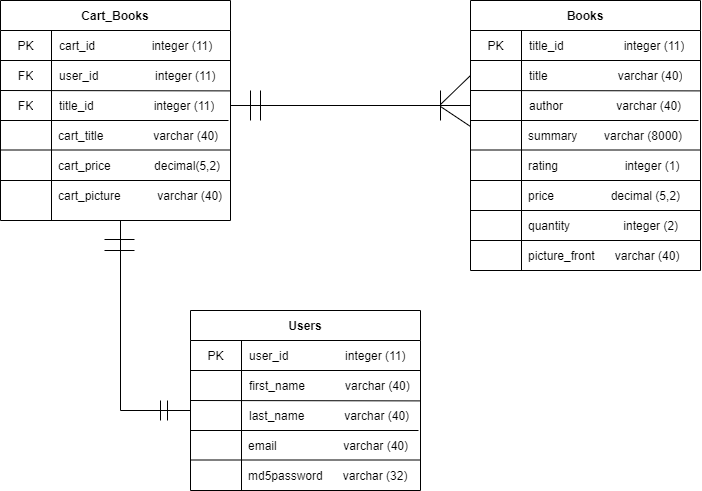

The diagram above was exported from draw.io. Its source (the exported page's mxGraphModel, read from the mxfile embedded in the PNG):
<mxGraphModel dx="1038" dy="607" grid="1" gridSize="10" guides="1" tooltips="1" connect="1" arrows="1" fold="1" page="1" pageScale="1" pageWidth="850" pageHeight="1100" math="0" shadow="0">
  <root>
    <mxCell id="0" />
    <mxCell id="1" parent="0" />
    <mxCell id="T7BBJAx3CIOXmpAf1MDE-1" value="Cart_Books" style="shape=table;html=1;whiteSpace=wrap;startSize=30;container=1;collapsible=0;childLayout=tableLayout;fixedRows=1;rowLines=0;fontStyle=1;align=center;" vertex="1" parent="1">
      <mxGeometry x="80" y="70" width="230" height="220" as="geometry" />
    </mxCell>
    <mxCell id="T7BBJAx3CIOXmpAf1MDE-2" value="" style="shape=partialRectangle;html=1;whiteSpace=wrap;collapsible=0;dropTarget=0;pointerEvents=0;fillColor=none;top=0;left=0;bottom=1;right=0;points=[[0,0.5],[1,0.5]];portConstraint=eastwest;" vertex="1" parent="T7BBJAx3CIOXmpAf1MDE-1">
      <mxGeometry y="30" width="230" height="30" as="geometry" />
    </mxCell>
    <mxCell id="T7BBJAx3CIOXmpAf1MDE-3" value="PK" style="shape=partialRectangle;html=1;whiteSpace=wrap;connectable=0;fillColor=none;top=0;left=0;bottom=0;right=0;overflow=hidden;" vertex="1" parent="T7BBJAx3CIOXmpAf1MDE-2">
      <mxGeometry width="51" height="30" as="geometry" />
    </mxCell>
    <mxCell id="T7BBJAx3CIOXmpAf1MDE-4" value="cart_id&amp;nbsp; &amp;nbsp; &amp;nbsp; &amp;nbsp; &amp;nbsp; &amp;nbsp; &amp;nbsp; &amp;nbsp; &amp;nbsp;integer (11)" style="shape=partialRectangle;html=1;whiteSpace=wrap;connectable=0;fillColor=none;top=0;left=0;bottom=0;right=0;align=left;spacingLeft=6;overflow=hidden;" vertex="1" parent="T7BBJAx3CIOXmpAf1MDE-2">
      <mxGeometry x="51" width="179" height="30" as="geometry" />
    </mxCell>
    <mxCell id="T7BBJAx3CIOXmpAf1MDE-5" value="" style="shape=partialRectangle;html=1;whiteSpace=wrap;collapsible=0;dropTarget=0;pointerEvents=0;fillColor=none;top=0;left=0;bottom=0;right=0;points=[[0,0.5],[1,0.5]];portConstraint=eastwest;" vertex="1" parent="T7BBJAx3CIOXmpAf1MDE-1">
      <mxGeometry y="60" width="230" height="30" as="geometry" />
    </mxCell>
    <mxCell id="T7BBJAx3CIOXmpAf1MDE-6" value="FK" style="shape=partialRectangle;html=1;whiteSpace=wrap;connectable=0;fillColor=none;top=0;left=0;bottom=0;right=0;overflow=hidden;" vertex="1" parent="T7BBJAx3CIOXmpAf1MDE-5">
      <mxGeometry width="51" height="30" as="geometry" />
    </mxCell>
    <mxCell id="T7BBJAx3CIOXmpAf1MDE-7" value="user_id&amp;nbsp; &amp;nbsp; &amp;nbsp; &amp;nbsp; &amp;nbsp; &amp;nbsp; &amp;nbsp; &amp;nbsp; &amp;nbsp;integer (11)" style="shape=partialRectangle;html=1;whiteSpace=wrap;connectable=0;fillColor=none;top=0;left=0;bottom=0;right=0;align=left;spacingLeft=6;overflow=hidden;" vertex="1" parent="T7BBJAx3CIOXmpAf1MDE-5">
      <mxGeometry x="51" width="179" height="30" as="geometry" />
    </mxCell>
    <mxCell id="T7BBJAx3CIOXmpAf1MDE-8" value="" style="shape=partialRectangle;html=1;whiteSpace=wrap;collapsible=0;dropTarget=0;pointerEvents=0;fillColor=none;top=0;left=0;bottom=0;right=0;points=[[0,0.5],[1,0.5]];portConstraint=eastwest;" vertex="1" parent="T7BBJAx3CIOXmpAf1MDE-1">
      <mxGeometry y="90" width="230" height="30" as="geometry" />
    </mxCell>
    <mxCell id="T7BBJAx3CIOXmpAf1MDE-9" value="FK" style="shape=partialRectangle;html=1;whiteSpace=wrap;connectable=0;fillColor=none;top=0;left=0;bottom=0;right=0;overflow=hidden;" vertex="1" parent="T7BBJAx3CIOXmpAf1MDE-8">
      <mxGeometry width="51" height="30" as="geometry" />
    </mxCell>
    <mxCell id="T7BBJAx3CIOXmpAf1MDE-10" value="title_id&amp;nbsp; &amp;nbsp; &amp;nbsp; &amp;nbsp; &amp;nbsp; &amp;nbsp; &amp;nbsp; &amp;nbsp; &amp;nbsp; integer (11)" style="shape=partialRectangle;html=1;whiteSpace=wrap;connectable=0;fillColor=none;top=0;left=0;bottom=0;right=0;align=left;spacingLeft=6;overflow=hidden;" vertex="1" parent="T7BBJAx3CIOXmpAf1MDE-8">
      <mxGeometry x="51" width="179" height="30" as="geometry" />
    </mxCell>
    <mxCell id="T7BBJAx3CIOXmpAf1MDE-18" value="" style="endArrow=none;html=1;entryX=0.997;entryY=0.013;entryDx=0;entryDy=0;entryPerimeter=0;" edge="1" parent="1" target="T7BBJAx3CIOXmpAf1MDE-8">
      <mxGeometry width="50" height="50" relative="1" as="geometry">
        <mxPoint x="80" y="160" as="sourcePoint" />
        <mxPoint x="270" y="160" as="targetPoint" />
      </mxGeometry>
    </mxCell>
    <mxCell id="T7BBJAx3CIOXmpAf1MDE-21" value="cart_title&amp;nbsp; &amp;nbsp; &amp;nbsp; &amp;nbsp; &amp;nbsp; &amp;nbsp; &amp;nbsp; &amp;nbsp;varchar (40)" style="shape=partialRectangle;html=1;whiteSpace=wrap;connectable=0;fillColor=none;top=0;left=0;bottom=0;right=0;align=left;spacingLeft=6;overflow=hidden;" vertex="1" parent="1">
      <mxGeometry x="130" y="190" width="180" height="30" as="geometry" />
    </mxCell>
    <mxCell id="T7BBJAx3CIOXmpAf1MDE-22" value="" style="endArrow=none;html=1;" edge="1" parent="1">
      <mxGeometry width="50" height="50" relative="1" as="geometry">
        <mxPoint x="80" y="250" as="sourcePoint" />
        <mxPoint x="310" y="250" as="targetPoint" />
      </mxGeometry>
    </mxCell>
    <mxCell id="T7BBJAx3CIOXmpAf1MDE-23" value="" style="endArrow=none;html=1;" edge="1" parent="1">
      <mxGeometry width="50" height="50" relative="1" as="geometry">
        <mxPoint x="550" y="280" as="sourcePoint" />
        <mxPoint x="780" y="280" as="targetPoint" />
      </mxGeometry>
    </mxCell>
    <mxCell id="T7BBJAx3CIOXmpAf1MDE-24" value="" style="endArrow=none;html=1;" edge="1" parent="1">
      <mxGeometry width="50" height="50" relative="1" as="geometry">
        <mxPoint x="80" y="219.5" as="sourcePoint" />
        <mxPoint x="310" y="219.5" as="targetPoint" />
      </mxGeometry>
    </mxCell>
    <mxCell id="T7BBJAx3CIOXmpAf1MDE-25" value="cart_price&amp;nbsp; &amp;nbsp; &amp;nbsp; &amp;nbsp; &amp;nbsp; &amp;nbsp; &amp;nbsp;decimal(5,2)" style="shape=partialRectangle;html=1;whiteSpace=wrap;connectable=0;fillColor=none;top=0;left=0;bottom=0;right=0;align=left;spacingLeft=6;overflow=hidden;" vertex="1" parent="1">
      <mxGeometry x="130" y="220" width="180" height="30" as="geometry" />
    </mxCell>
    <mxCell id="T7BBJAx3CIOXmpAf1MDE-27" value="" style="endArrow=none;html=1;endSize=10;" edge="1" parent="1">
      <mxGeometry width="50" height="50" relative="1" as="geometry">
        <mxPoint x="80" y="190" as="sourcePoint" />
        <mxPoint x="308" y="190" as="targetPoint" />
      </mxGeometry>
    </mxCell>
    <mxCell id="T7BBJAx3CIOXmpAf1MDE-28" value="" style="endArrow=none;html=1;" edge="1" parent="1">
      <mxGeometry width="50" height="50" relative="1" as="geometry">
        <mxPoint x="550" y="310" as="sourcePoint" />
        <mxPoint x="780" y="310" as="targetPoint" />
      </mxGeometry>
    </mxCell>
    <mxCell id="T7BBJAx3CIOXmpAf1MDE-29" value="" style="endArrow=none;html=1;" edge="1" parent="1">
      <mxGeometry width="50" height="50" relative="1" as="geometry">
        <mxPoint x="200" y="480" as="sourcePoint" />
        <mxPoint x="270" y="480" as="targetPoint" />
      </mxGeometry>
    </mxCell>
    <mxCell id="T7BBJAx3CIOXmpAf1MDE-31" value="cart_picture&amp;nbsp; &amp;nbsp; &amp;nbsp; &amp;nbsp; &amp;nbsp; &amp;nbsp;varchar (40)" style="shape=partialRectangle;html=1;whiteSpace=wrap;connectable=0;fillColor=none;top=0;left=0;bottom=0;right=0;align=left;spacingLeft=6;overflow=hidden;" vertex="1" parent="1">
      <mxGeometry x="130" y="250" width="180" height="30" as="geometry" />
    </mxCell>
    <mxCell id="T7BBJAx3CIOXmpAf1MDE-42" value="Users" style="shape=table;html=1;whiteSpace=wrap;startSize=30;container=1;collapsible=0;childLayout=tableLayout;fixedRows=1;rowLines=0;fontStyle=1;align=center;" vertex="1" parent="1">
      <mxGeometry x="270" y="380" width="230" height="180" as="geometry" />
    </mxCell>
    <mxCell id="T7BBJAx3CIOXmpAf1MDE-43" value="" style="shape=partialRectangle;html=1;whiteSpace=wrap;collapsible=0;dropTarget=0;pointerEvents=0;fillColor=none;top=0;left=0;bottom=1;right=0;points=[[0,0.5],[1,0.5]];portConstraint=eastwest;" vertex="1" parent="T7BBJAx3CIOXmpAf1MDE-42">
      <mxGeometry y="30" width="230" height="30" as="geometry" />
    </mxCell>
    <mxCell id="T7BBJAx3CIOXmpAf1MDE-44" value="PK" style="shape=partialRectangle;html=1;whiteSpace=wrap;connectable=0;fillColor=none;top=0;left=0;bottom=0;right=0;overflow=hidden;" vertex="1" parent="T7BBJAx3CIOXmpAf1MDE-43">
      <mxGeometry width="51" height="30" as="geometry" />
    </mxCell>
    <mxCell id="T7BBJAx3CIOXmpAf1MDE-45" value="user_id&amp;nbsp; &amp;nbsp; &amp;nbsp; &amp;nbsp; &amp;nbsp; &amp;nbsp; &amp;nbsp; &amp;nbsp; &amp;nbsp;integer (11)" style="shape=partialRectangle;html=1;whiteSpace=wrap;connectable=0;fillColor=none;top=0;left=0;bottom=0;right=0;align=left;spacingLeft=6;overflow=hidden;" vertex="1" parent="T7BBJAx3CIOXmpAf1MDE-43">
      <mxGeometry x="51" width="179" height="30" as="geometry" />
    </mxCell>
    <mxCell id="T7BBJAx3CIOXmpAf1MDE-46" value="" style="shape=partialRectangle;html=1;whiteSpace=wrap;collapsible=0;dropTarget=0;pointerEvents=0;fillColor=none;top=0;left=0;bottom=0;right=0;points=[[0,0.5],[1,0.5]];portConstraint=eastwest;" vertex="1" parent="T7BBJAx3CIOXmpAf1MDE-42">
      <mxGeometry y="60" width="230" height="30" as="geometry" />
    </mxCell>
    <mxCell id="T7BBJAx3CIOXmpAf1MDE-47" value="" style="shape=partialRectangle;html=1;whiteSpace=wrap;connectable=0;fillColor=none;top=0;left=0;bottom=0;right=0;overflow=hidden;" vertex="1" parent="T7BBJAx3CIOXmpAf1MDE-46">
      <mxGeometry width="51" height="30" as="geometry" />
    </mxCell>
    <mxCell id="T7BBJAx3CIOXmpAf1MDE-48" value="first_name&amp;nbsp; &amp;nbsp; &amp;nbsp; &amp;nbsp; &amp;nbsp; &amp;nbsp; varchar (40)" style="shape=partialRectangle;html=1;whiteSpace=wrap;connectable=0;fillColor=none;top=0;left=0;bottom=0;right=0;align=left;spacingLeft=6;overflow=hidden;" vertex="1" parent="T7BBJAx3CIOXmpAf1MDE-46">
      <mxGeometry x="51" width="179" height="30" as="geometry" />
    </mxCell>
    <mxCell id="T7BBJAx3CIOXmpAf1MDE-49" value="" style="shape=partialRectangle;html=1;whiteSpace=wrap;collapsible=0;dropTarget=0;pointerEvents=0;fillColor=none;top=0;left=0;bottom=0;right=0;points=[[0,0.5],[1,0.5]];portConstraint=eastwest;" vertex="1" parent="T7BBJAx3CIOXmpAf1MDE-42">
      <mxGeometry y="90" width="230" height="30" as="geometry" />
    </mxCell>
    <mxCell id="T7BBJAx3CIOXmpAf1MDE-50" value="" style="shape=partialRectangle;html=1;whiteSpace=wrap;connectable=0;fillColor=none;top=0;left=0;bottom=0;right=0;overflow=hidden;" vertex="1" parent="T7BBJAx3CIOXmpAf1MDE-49">
      <mxGeometry width="51" height="30" as="geometry" />
    </mxCell>
    <mxCell id="T7BBJAx3CIOXmpAf1MDE-51" value="last_name&amp;nbsp; &amp;nbsp; &amp;nbsp; &amp;nbsp; &amp;nbsp; &amp;nbsp; varchar (40)" style="shape=partialRectangle;html=1;whiteSpace=wrap;connectable=0;fillColor=none;top=0;left=0;bottom=0;right=0;align=left;spacingLeft=6;overflow=hidden;" vertex="1" parent="T7BBJAx3CIOXmpAf1MDE-49">
      <mxGeometry x="51" width="179" height="30" as="geometry" />
    </mxCell>
    <mxCell id="T7BBJAx3CIOXmpAf1MDE-52" value="" style="endArrow=none;html=1;entryX=0.997;entryY=0.013;entryDx=0;entryDy=0;entryPerimeter=0;" edge="1" parent="1" target="T7BBJAx3CIOXmpAf1MDE-49">
      <mxGeometry width="50" height="50" relative="1" as="geometry">
        <mxPoint x="270" y="470" as="sourcePoint" />
        <mxPoint x="460" y="470" as="targetPoint" />
      </mxGeometry>
    </mxCell>
    <mxCell id="T7BBJAx3CIOXmpAf1MDE-53" value="email&amp;nbsp; &amp;nbsp; &amp;nbsp; &amp;nbsp; &amp;nbsp; &amp;nbsp; &amp;nbsp; &amp;nbsp; &amp;nbsp; &amp;nbsp; varchar (40)" style="shape=partialRectangle;html=1;whiteSpace=wrap;connectable=0;fillColor=none;top=0;left=0;bottom=0;right=0;align=left;spacingLeft=6;overflow=hidden;" vertex="1" parent="1">
      <mxGeometry x="320" y="500" width="180" height="30" as="geometry" />
    </mxCell>
    <mxCell id="T7BBJAx3CIOXmpAf1MDE-55" value="" style="endArrow=none;html=1;" edge="1" parent="1">
      <mxGeometry width="50" height="50" relative="1" as="geometry">
        <mxPoint x="270" y="529.5" as="sourcePoint" />
        <mxPoint x="500" y="529.5" as="targetPoint" />
      </mxGeometry>
    </mxCell>
    <mxCell id="T7BBJAx3CIOXmpAf1MDE-56" value="md5password&amp;nbsp; &amp;nbsp; &amp;nbsp; varchar (32)" style="shape=partialRectangle;html=1;whiteSpace=wrap;connectable=0;fillColor=none;top=0;left=0;bottom=0;right=0;align=left;spacingLeft=6;overflow=hidden;" vertex="1" parent="1">
      <mxGeometry x="320" y="530" width="180" height="30" as="geometry" />
    </mxCell>
    <mxCell id="T7BBJAx3CIOXmpAf1MDE-57" value="" style="endArrow=none;html=1;endSize=10;" edge="1" parent="1">
      <mxGeometry width="50" height="50" relative="1" as="geometry">
        <mxPoint x="270" y="500" as="sourcePoint" />
        <mxPoint x="498" y="500" as="targetPoint" />
      </mxGeometry>
    </mxCell>
    <mxCell id="T7BBJAx3CIOXmpAf1MDE-74" value="Books" style="shape=table;html=1;whiteSpace=wrap;startSize=30;container=1;collapsible=0;childLayout=tableLayout;fixedRows=1;rowLines=0;fontStyle=1;align=center;" vertex="1" parent="1">
      <mxGeometry x="550" y="70" width="230" height="270" as="geometry" />
    </mxCell>
    <mxCell id="T7BBJAx3CIOXmpAf1MDE-75" value="" style="shape=partialRectangle;html=1;whiteSpace=wrap;collapsible=0;dropTarget=0;pointerEvents=0;fillColor=none;top=0;left=0;bottom=1;right=0;points=[[0,0.5],[1,0.5]];portConstraint=eastwest;" vertex="1" parent="T7BBJAx3CIOXmpAf1MDE-74">
      <mxGeometry y="30" width="230" height="30" as="geometry" />
    </mxCell>
    <mxCell id="T7BBJAx3CIOXmpAf1MDE-76" value="PK" style="shape=partialRectangle;html=1;whiteSpace=wrap;connectable=0;fillColor=none;top=0;left=0;bottom=0;right=0;overflow=hidden;" vertex="1" parent="T7BBJAx3CIOXmpAf1MDE-75">
      <mxGeometry width="51" height="30" as="geometry" />
    </mxCell>
    <mxCell id="T7BBJAx3CIOXmpAf1MDE-77" value="title_id&amp;nbsp; &amp;nbsp; &amp;nbsp; &amp;nbsp; &amp;nbsp; &amp;nbsp; &amp;nbsp; &amp;nbsp; &amp;nbsp; integer (11)" style="shape=partialRectangle;html=1;whiteSpace=wrap;connectable=0;fillColor=none;top=0;left=0;bottom=0;right=0;align=left;spacingLeft=6;overflow=hidden;" vertex="1" parent="T7BBJAx3CIOXmpAf1MDE-75">
      <mxGeometry x="51" width="179" height="30" as="geometry" />
    </mxCell>
    <mxCell id="T7BBJAx3CIOXmpAf1MDE-78" value="" style="shape=partialRectangle;html=1;whiteSpace=wrap;collapsible=0;dropTarget=0;pointerEvents=0;fillColor=none;top=0;left=0;bottom=0;right=0;points=[[0,0.5],[1,0.5]];portConstraint=eastwest;" vertex="1" parent="T7BBJAx3CIOXmpAf1MDE-74">
      <mxGeometry y="60" width="230" height="30" as="geometry" />
    </mxCell>
    <mxCell id="T7BBJAx3CIOXmpAf1MDE-79" value="" style="shape=partialRectangle;html=1;whiteSpace=wrap;connectable=0;fillColor=none;top=0;left=0;bottom=0;right=0;overflow=hidden;" vertex="1" parent="T7BBJAx3CIOXmpAf1MDE-78">
      <mxGeometry width="51" height="30" as="geometry" />
    </mxCell>
    <mxCell id="T7BBJAx3CIOXmpAf1MDE-80" value="title&amp;nbsp; &amp;nbsp; &amp;nbsp; &amp;nbsp; &amp;nbsp; &amp;nbsp; &amp;nbsp; &amp;nbsp; &amp;nbsp; &amp;nbsp; &amp;nbsp;varchar (40)" style="shape=partialRectangle;html=1;whiteSpace=wrap;connectable=0;fillColor=none;top=0;left=0;bottom=0;right=0;align=left;spacingLeft=6;overflow=hidden;" vertex="1" parent="T7BBJAx3CIOXmpAf1MDE-78">
      <mxGeometry x="51" width="179" height="30" as="geometry" />
    </mxCell>
    <mxCell id="T7BBJAx3CIOXmpAf1MDE-81" value="" style="shape=partialRectangle;html=1;whiteSpace=wrap;collapsible=0;dropTarget=0;pointerEvents=0;fillColor=none;top=0;left=0;bottom=0;right=0;points=[[0,0.5],[1,0.5]];portConstraint=eastwest;" vertex="1" parent="T7BBJAx3CIOXmpAf1MDE-74">
      <mxGeometry y="90" width="230" height="30" as="geometry" />
    </mxCell>
    <mxCell id="T7BBJAx3CIOXmpAf1MDE-82" value="" style="shape=partialRectangle;html=1;whiteSpace=wrap;connectable=0;fillColor=none;top=0;left=0;bottom=0;right=0;overflow=hidden;" vertex="1" parent="T7BBJAx3CIOXmpAf1MDE-81">
      <mxGeometry width="51" height="30" as="geometry" />
    </mxCell>
    <mxCell id="T7BBJAx3CIOXmpAf1MDE-83" value="author&amp;nbsp; &amp;nbsp; &amp;nbsp; &amp;nbsp; &amp;nbsp; &amp;nbsp; &amp;nbsp; &amp;nbsp; varchar (40)" style="shape=partialRectangle;html=1;whiteSpace=wrap;connectable=0;fillColor=none;top=0;left=0;bottom=0;right=0;align=left;spacingLeft=6;overflow=hidden;" vertex="1" parent="T7BBJAx3CIOXmpAf1MDE-81">
      <mxGeometry x="51" width="179" height="30" as="geometry" />
    </mxCell>
    <mxCell id="T7BBJAx3CIOXmpAf1MDE-84" value="" style="endArrow=none;html=1;entryX=0.997;entryY=0.013;entryDx=0;entryDy=0;entryPerimeter=0;" edge="1" parent="1" target="T7BBJAx3CIOXmpAf1MDE-81">
      <mxGeometry width="50" height="50" relative="1" as="geometry">
        <mxPoint x="550" y="160" as="sourcePoint" />
        <mxPoint x="740" y="160" as="targetPoint" />
      </mxGeometry>
    </mxCell>
    <mxCell id="T7BBJAx3CIOXmpAf1MDE-85" value="summary&amp;nbsp; &amp;nbsp; &amp;nbsp; &amp;nbsp; varchar (8000)" style="shape=partialRectangle;html=1;whiteSpace=wrap;connectable=0;fillColor=none;top=0;left=0;bottom=0;right=0;align=left;spacingLeft=6;overflow=hidden;" vertex="1" parent="1">
      <mxGeometry x="600" y="190" width="180" height="30" as="geometry" />
    </mxCell>
    <mxCell id="T7BBJAx3CIOXmpAf1MDE-86" value="" style="endArrow=none;html=1;" edge="1" parent="1">
      <mxGeometry width="50" height="50" relative="1" as="geometry">
        <mxPoint x="550" y="250" as="sourcePoint" />
        <mxPoint x="780" y="250" as="targetPoint" />
      </mxGeometry>
    </mxCell>
    <mxCell id="T7BBJAx3CIOXmpAf1MDE-87" value="" style="endArrow=none;html=1;" edge="1" parent="1">
      <mxGeometry width="50" height="50" relative="1" as="geometry">
        <mxPoint x="550" y="219.5" as="sourcePoint" />
        <mxPoint x="780" y="219.5" as="targetPoint" />
      </mxGeometry>
    </mxCell>
    <mxCell id="T7BBJAx3CIOXmpAf1MDE-88" value="rating&amp;nbsp; &amp;nbsp; &amp;nbsp; &amp;nbsp; &amp;nbsp; &amp;nbsp; &amp;nbsp; &amp;nbsp; &amp;nbsp; &amp;nbsp; integer (1)" style="shape=partialRectangle;html=1;whiteSpace=wrap;connectable=0;fillColor=none;top=0;left=0;bottom=0;right=0;align=left;spacingLeft=6;overflow=hidden;" vertex="1" parent="1">
      <mxGeometry x="600" y="220" width="180" height="30" as="geometry" />
    </mxCell>
    <mxCell id="T7BBJAx3CIOXmpAf1MDE-89" value="" style="endArrow=none;html=1;endSize=10;" edge="1" parent="1">
      <mxGeometry width="50" height="50" relative="1" as="geometry">
        <mxPoint x="550" y="190" as="sourcePoint" />
        <mxPoint x="778" y="190" as="targetPoint" />
      </mxGeometry>
    </mxCell>
    <mxCell id="T7BBJAx3CIOXmpAf1MDE-90" value="price&amp;nbsp; &amp;nbsp; &amp;nbsp; &amp;nbsp; &amp;nbsp; &amp;nbsp; &amp;nbsp; &amp;nbsp; &amp;nbsp;decimal (5,2)" style="shape=partialRectangle;html=1;whiteSpace=wrap;connectable=0;fillColor=none;top=0;left=0;bottom=0;right=0;align=left;spacingLeft=6;overflow=hidden;" vertex="1" parent="1">
      <mxGeometry x="600" y="250" width="180" height="30" as="geometry" />
    </mxCell>
    <mxCell id="T7BBJAx3CIOXmpAf1MDE-91" value="quantity&amp;nbsp; &amp;nbsp; &amp;nbsp; &amp;nbsp; &amp;nbsp; &amp;nbsp; &amp;nbsp; &amp;nbsp; integer (2)" style="shape=partialRectangle;html=1;whiteSpace=wrap;connectable=0;fillColor=none;top=0;left=0;bottom=0;right=0;align=left;spacingLeft=6;overflow=hidden;" vertex="1" parent="1">
      <mxGeometry x="600" y="280" width="180" height="30" as="geometry" />
    </mxCell>
    <mxCell id="T7BBJAx3CIOXmpAf1MDE-92" value="picture_front&amp;nbsp; &amp;nbsp; &amp;nbsp; varchar (40)" style="shape=partialRectangle;html=1;whiteSpace=wrap;connectable=0;fillColor=none;top=0;left=0;bottom=0;right=0;align=left;spacingLeft=6;overflow=hidden;" vertex="1" parent="1">
      <mxGeometry x="600" y="310" width="180" height="30" as="geometry" />
    </mxCell>
    <mxCell id="T7BBJAx3CIOXmpAf1MDE-93" value="" style="endArrow=none;html=1;entryX=0;entryY=0.5;entryDx=0;entryDy=0;exitX=1;exitY=0.5;exitDx=0;exitDy=0;" edge="1" parent="1" source="T7BBJAx3CIOXmpAf1MDE-8" target="T7BBJAx3CIOXmpAf1MDE-81">
      <mxGeometry width="50" height="50" relative="1" as="geometry">
        <mxPoint x="600" y="510" as="sourcePoint" />
        <mxPoint x="650" y="460" as="targetPoint" />
      </mxGeometry>
    </mxCell>
    <mxCell id="T7BBJAx3CIOXmpAf1MDE-95" value="" style="endArrow=none;html=1;" edge="1" parent="1">
      <mxGeometry width="50" height="50" relative="1" as="geometry">
        <mxPoint x="200" y="480" as="sourcePoint" />
        <mxPoint x="200" y="290" as="targetPoint" />
      </mxGeometry>
    </mxCell>
    <mxCell id="T7BBJAx3CIOXmpAf1MDE-96" value="" style="endArrow=none;html=1;" edge="1" parent="1">
      <mxGeometry width="50" height="50" relative="1" as="geometry">
        <mxPoint x="330" y="190" as="sourcePoint" />
        <mxPoint x="330" y="160" as="targetPoint" />
      </mxGeometry>
    </mxCell>
    <mxCell id="T7BBJAx3CIOXmpAf1MDE-97" value="" style="endArrow=none;html=1;" edge="1" parent="1">
      <mxGeometry width="50" height="50" relative="1" as="geometry">
        <mxPoint x="340" y="190" as="sourcePoint" />
        <mxPoint x="340" y="160" as="targetPoint" />
      </mxGeometry>
    </mxCell>
    <mxCell id="T7BBJAx3CIOXmpAf1MDE-98" value="" style="endArrow=none;html=1;" edge="1" parent="1">
      <mxGeometry width="50" height="50" relative="1" as="geometry">
        <mxPoint x="520" y="190" as="sourcePoint" />
        <mxPoint x="520" y="160" as="targetPoint" />
      </mxGeometry>
    </mxCell>
    <mxCell id="T7BBJAx3CIOXmpAf1MDE-100" value="" style="endArrow=none;html=1;" edge="1" parent="1">
      <mxGeometry width="50" height="50" relative="1" as="geometry">
        <mxPoint x="520" y="176" as="sourcePoint" />
        <mxPoint x="550" y="196" as="targetPoint" />
      </mxGeometry>
    </mxCell>
    <mxCell id="T7BBJAx3CIOXmpAf1MDE-101" value="" style="endArrow=none;html=1;exitX=0;exitY=0.5;exitDx=0;exitDy=0;" edge="1" parent="1" source="T7BBJAx3CIOXmpAf1MDE-78">
      <mxGeometry width="50" height="50" relative="1" as="geometry">
        <mxPoint x="540" y="154" as="sourcePoint" />
        <mxPoint x="520" y="174" as="targetPoint" />
      </mxGeometry>
    </mxCell>
    <mxCell id="T7BBJAx3CIOXmpAf1MDE-105" value="" style="endArrow=none;html=1;" edge="1" parent="1">
      <mxGeometry width="50" height="50" relative="1" as="geometry">
        <mxPoint x="240" y="490" as="sourcePoint" />
        <mxPoint x="240" y="470" as="targetPoint" />
      </mxGeometry>
    </mxCell>
    <mxCell id="T7BBJAx3CIOXmpAf1MDE-106" value="" style="endArrow=none;html=1;" edge="1" parent="1">
      <mxGeometry width="50" height="50" relative="1" as="geometry">
        <mxPoint x="184" y="309" as="sourcePoint" />
        <mxPoint x="214" y="309" as="targetPoint" />
      </mxGeometry>
    </mxCell>
    <mxCell id="T7BBJAx3CIOXmpAf1MDE-107" value="" style="endArrow=none;html=1;" edge="1" parent="1">
      <mxGeometry width="50" height="50" relative="1" as="geometry">
        <mxPoint x="184" y="320" as="sourcePoint" />
        <mxPoint x="214" y="320" as="targetPoint" />
      </mxGeometry>
    </mxCell>
    <mxCell id="T7BBJAx3CIOXmpAf1MDE-108" value="" style="endArrow=none;html=1;" edge="1" parent="1">
      <mxGeometry width="50" height="50" relative="1" as="geometry">
        <mxPoint x="247" y="490" as="sourcePoint" />
        <mxPoint x="247" y="470" as="targetPoint" />
      </mxGeometry>
    </mxCell>
  </root>
</mxGraphModel>